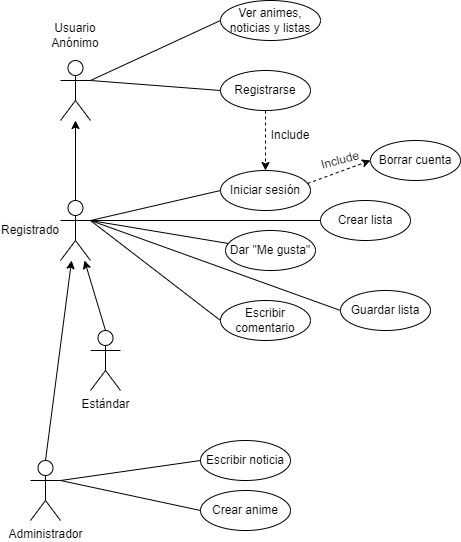

The diagram above was exported from draw.io. Its source (the exported page's mxGraphModel, read from the mxfile embedded in the PNG):
<mxGraphModel dx="868" dy="488" grid="1" gridSize="10" guides="1" tooltips="1" connect="1" arrows="1" fold="1" page="1" pageScale="1" pageWidth="827" pageHeight="1169" math="0" shadow="0">
  <root>
    <mxCell id="0" />
    <mxCell id="1" parent="0" />
    <mxCell id="62lsPmqA0zYhnsszxZ7U-13" style="edgeStyle=none;rounded=0;orthogonalLoop=1;jettySize=auto;html=1;exitX=1;exitY=0.3333333333333333;exitDx=0;exitDy=0;exitPerimeter=0;entryX=0;entryY=0.5;entryDx=0;entryDy=0;endArrow=none;endFill=0;" edge="1" parent="1" source="62lsPmqA0zYhnsszxZ7U-1" target="62lsPmqA0zYhnsszxZ7U-7">
      <mxGeometry relative="1" as="geometry" />
    </mxCell>
    <mxCell id="62lsPmqA0zYhnsszxZ7U-16" style="edgeStyle=none;rounded=0;orthogonalLoop=1;jettySize=auto;html=1;exitX=1;exitY=0.3333333333333333;exitDx=0;exitDy=0;exitPerimeter=0;entryX=0;entryY=0.5;entryDx=0;entryDy=0;endArrow=none;endFill=0;" edge="1" parent="1" source="62lsPmqA0zYhnsszxZ7U-1" target="62lsPmqA0zYhnsszxZ7U-15">
      <mxGeometry relative="1" as="geometry" />
    </mxCell>
    <mxCell id="62lsPmqA0zYhnsszxZ7U-1" value="" style="shape=umlActor;verticalLabelPosition=bottom;verticalAlign=top;html=1;outlineConnect=0;" vertex="1" parent="1">
      <mxGeometry x="80" y="80" width="30" height="60" as="geometry" />
    </mxCell>
    <mxCell id="62lsPmqA0zYhnsszxZ7U-17" style="edgeStyle=none;rounded=0;orthogonalLoop=1;jettySize=auto;html=1;exitX=0.5;exitY=0;exitDx=0;exitDy=0;exitPerimeter=0;endArrow=classic;endFill=1;" edge="1" parent="1" source="62lsPmqA0zYhnsszxZ7U-2" target="62lsPmqA0zYhnsszxZ7U-1">
      <mxGeometry relative="1" as="geometry" />
    </mxCell>
    <mxCell id="62lsPmqA0zYhnsszxZ7U-21" style="edgeStyle=none;rounded=0;orthogonalLoop=1;jettySize=auto;html=1;exitX=1;exitY=0.3333333333333333;exitDx=0;exitDy=0;exitPerimeter=0;entryX=0;entryY=0.5;entryDx=0;entryDy=0;endArrow=none;endFill=0;" edge="1" parent="1" source="62lsPmqA0zYhnsszxZ7U-2" target="62lsPmqA0zYhnsszxZ7U-8">
      <mxGeometry relative="1" as="geometry" />
    </mxCell>
    <mxCell id="62lsPmqA0zYhnsszxZ7U-2" value="" style="shape=umlActor;verticalLabelPosition=bottom;verticalAlign=top;html=1;outlineConnect=0;" vertex="1" parent="1">
      <mxGeometry x="80" y="220" width="30" height="60" as="geometry" />
    </mxCell>
    <mxCell id="62lsPmqA0zYhnsszxZ7U-23" style="edgeStyle=none;rounded=0;orthogonalLoop=1;jettySize=auto;html=1;exitX=0.5;exitY=0;exitDx=0;exitDy=0;exitPerimeter=0;endArrow=classic;endFill=1;" edge="1" parent="1" source="62lsPmqA0zYhnsszxZ7U-5" target="62lsPmqA0zYhnsszxZ7U-2">
      <mxGeometry relative="1" as="geometry" />
    </mxCell>
    <mxCell id="62lsPmqA0zYhnsszxZ7U-36" style="edgeStyle=none;rounded=0;orthogonalLoop=1;jettySize=auto;html=1;exitX=1;exitY=0.3333333333333333;exitDx=0;exitDy=0;exitPerimeter=0;entryX=0;entryY=0.5;entryDx=0;entryDy=0;endArrow=none;endFill=0;" edge="1" parent="1" source="62lsPmqA0zYhnsszxZ7U-5" target="62lsPmqA0zYhnsszxZ7U-34">
      <mxGeometry relative="1" as="geometry" />
    </mxCell>
    <mxCell id="62lsPmqA0zYhnsszxZ7U-37" style="edgeStyle=none;rounded=0;orthogonalLoop=1;jettySize=auto;html=1;exitX=1;exitY=0.3333333333333333;exitDx=0;exitDy=0;exitPerimeter=0;entryX=0;entryY=0.5;entryDx=0;entryDy=0;endArrow=none;endFill=0;" edge="1" parent="1" source="62lsPmqA0zYhnsszxZ7U-5" target="62lsPmqA0zYhnsszxZ7U-35">
      <mxGeometry relative="1" as="geometry" />
    </mxCell>
    <mxCell id="62lsPmqA0zYhnsszxZ7U-5" value="Administrador" style="shape=umlActor;verticalLabelPosition=bottom;verticalAlign=top;html=1;outlineConnect=0;" vertex="1" parent="1">
      <mxGeometry x="50" y="480" width="30" height="60" as="geometry" />
    </mxCell>
    <mxCell id="62lsPmqA0zYhnsszxZ7U-10" style="edgeStyle=orthogonalEdgeStyle;rounded=0;orthogonalLoop=1;jettySize=auto;html=1;exitX=0.5;exitY=1;exitDx=0;exitDy=0;entryX=0.5;entryY=0;entryDx=0;entryDy=0;dashed=1;" edge="1" parent="1" source="62lsPmqA0zYhnsszxZ7U-7" target="62lsPmqA0zYhnsszxZ7U-8">
      <mxGeometry relative="1" as="geometry" />
    </mxCell>
    <mxCell id="62lsPmqA0zYhnsszxZ7U-7" value="Registrarse" style="ellipse;whiteSpace=wrap;html=1;" vertex="1" parent="1">
      <mxGeometry x="240" y="90" width="90" height="40" as="geometry" />
    </mxCell>
    <mxCell id="62lsPmqA0zYhnsszxZ7U-8" value="Iniciar sesión" style="ellipse;whiteSpace=wrap;html=1;" vertex="1" parent="1">
      <mxGeometry x="240" y="190" width="90" height="40" as="geometry" />
    </mxCell>
    <mxCell id="62lsPmqA0zYhnsszxZ7U-11" value="Include" style="text;html=1;strokeColor=none;fillColor=none;align=center;verticalAlign=middle;whiteSpace=wrap;rounded=0;" vertex="1" parent="1">
      <mxGeometry x="280" y="140" width="60" height="30" as="geometry" />
    </mxCell>
    <mxCell id="62lsPmqA0zYhnsszxZ7U-15" value="Ver animes, noticias y listas" style="ellipse;whiteSpace=wrap;html=1;" vertex="1" parent="1">
      <mxGeometry x="240" y="20" width="100" height="40" as="geometry" />
    </mxCell>
    <mxCell id="62lsPmqA0zYhnsszxZ7U-18" value="&lt;span&gt;Usuario&lt;/span&gt;&lt;br&gt;&lt;span&gt;Anónimo&lt;/span&gt;" style="text;html=1;strokeColor=none;fillColor=none;align=center;verticalAlign=middle;whiteSpace=wrap;rounded=0;" vertex="1" parent="1">
      <mxGeometry x="65" y="40" width="60" height="30" as="geometry" />
    </mxCell>
    <mxCell id="62lsPmqA0zYhnsszxZ7U-19" value="&#10;&#10;&lt;span style=&quot;color: rgb(0, 0, 0); font-family: helvetica; font-size: 12px; font-style: normal; font-weight: 400; letter-spacing: normal; text-align: center; text-indent: 0px; text-transform: none; word-spacing: 0px; background-color: rgb(248, 249, 250); display: inline; float: none;&quot;&gt;Registrado&lt;/span&gt;&#10;&#10;" style="text;html=1;strokeColor=none;fillColor=none;align=center;verticalAlign=middle;whiteSpace=wrap;rounded=0;" vertex="1" parent="1">
      <mxGeometry x="20" y="235" width="60" height="30" as="geometry" />
    </mxCell>
    <mxCell id="62lsPmqA0zYhnsszxZ7U-22" style="edgeStyle=none;rounded=0;orthogonalLoop=1;jettySize=auto;html=1;exitX=0.5;exitY=0;exitDx=0;exitDy=0;exitPerimeter=0;endArrow=classic;endFill=1;" edge="1" parent="1" source="62lsPmqA0zYhnsszxZ7U-20" target="62lsPmqA0zYhnsszxZ7U-2">
      <mxGeometry relative="1" as="geometry" />
    </mxCell>
    <mxCell id="62lsPmqA0zYhnsszxZ7U-29" style="edgeStyle=none;rounded=0;orthogonalLoop=1;jettySize=auto;html=1;exitX=1;exitY=0.3333333333333333;exitDx=0;exitDy=0;exitPerimeter=0;endArrow=none;endFill=0;" edge="1" parent="1" source="62lsPmqA0zYhnsszxZ7U-2" target="62lsPmqA0zYhnsszxZ7U-24">
      <mxGeometry relative="1" as="geometry" />
    </mxCell>
    <mxCell id="62lsPmqA0zYhnsszxZ7U-30" style="edgeStyle=none;rounded=0;orthogonalLoop=1;jettySize=auto;html=1;entryX=0;entryY=0.5;entryDx=0;entryDy=0;endArrow=none;endFill=0;" edge="1" parent="1" target="62lsPmqA0zYhnsszxZ7U-25">
      <mxGeometry relative="1" as="geometry">
        <mxPoint x="110" y="240" as="sourcePoint" />
      </mxGeometry>
    </mxCell>
    <mxCell id="62lsPmqA0zYhnsszxZ7U-31" style="edgeStyle=none;rounded=0;orthogonalLoop=1;jettySize=auto;html=1;entryX=0;entryY=0.5;entryDx=0;entryDy=0;endArrow=none;endFill=0;" edge="1" parent="1" target="62lsPmqA0zYhnsszxZ7U-28">
      <mxGeometry relative="1" as="geometry">
        <mxPoint x="110" y="240" as="sourcePoint" />
      </mxGeometry>
    </mxCell>
    <mxCell id="62lsPmqA0zYhnsszxZ7U-32" style="edgeStyle=none;rounded=0;orthogonalLoop=1;jettySize=auto;html=1;endArrow=none;endFill=0;" edge="1" parent="1" target="62lsPmqA0zYhnsszxZ7U-26">
      <mxGeometry relative="1" as="geometry">
        <mxPoint x="110" y="240" as="sourcePoint" />
      </mxGeometry>
    </mxCell>
    <mxCell id="62lsPmqA0zYhnsszxZ7U-20" value="Estándar" style="shape=umlActor;verticalLabelPosition=bottom;verticalAlign=top;html=1;outlineConnect=0;" vertex="1" parent="1">
      <mxGeometry x="110" y="350" width="30" height="60" as="geometry" />
    </mxCell>
    <mxCell id="62lsPmqA0zYhnsszxZ7U-24" value="Dar &quot;Me gusta&quot;" style="ellipse;whiteSpace=wrap;html=1;" vertex="1" parent="1">
      <mxGeometry x="245" y="250" width="90" height="40" as="geometry" />
    </mxCell>
    <mxCell id="62lsPmqA0zYhnsszxZ7U-25" value="Escribir comentario" style="ellipse;whiteSpace=wrap;html=1;" vertex="1" parent="1">
      <mxGeometry x="240" y="320" width="90" height="40" as="geometry" />
    </mxCell>
    <mxCell id="62lsPmqA0zYhnsszxZ7U-26" value="Crear lista" style="ellipse;whiteSpace=wrap;html=1;" vertex="1" parent="1">
      <mxGeometry x="340" y="220" width="90" height="40" as="geometry" />
    </mxCell>
    <mxCell id="62lsPmqA0zYhnsszxZ7U-28" value="Guardar lista" style="ellipse;whiteSpace=wrap;html=1;" vertex="1" parent="1">
      <mxGeometry x="360" y="310" width="90" height="40" as="geometry" />
    </mxCell>
    <mxCell id="62lsPmqA0zYhnsszxZ7U-34" value="Escribir noticia" style="ellipse;whiteSpace=wrap;html=1;" vertex="1" parent="1">
      <mxGeometry x="220" y="460" width="90" height="40" as="geometry" />
    </mxCell>
    <mxCell id="62lsPmqA0zYhnsszxZ7U-35" value="Crear anime" style="ellipse;whiteSpace=wrap;html=1;" vertex="1" parent="1">
      <mxGeometry x="220" y="510" width="90" height="40" as="geometry" />
    </mxCell>
    <mxCell id="62lsPmqA0zYhnsszxZ7U-39" style="edgeStyle=none;rounded=0;orthogonalLoop=1;jettySize=auto;html=1;exitX=0.967;exitY=0.325;exitDx=0;exitDy=0;entryX=0;entryY=0.5;entryDx=0;entryDy=0;endArrow=classic;endFill=1;exitPerimeter=0;dashed=1;" edge="1" parent="1" source="62lsPmqA0zYhnsszxZ7U-8" target="62lsPmqA0zYhnsszxZ7U-38">
      <mxGeometry relative="1" as="geometry" />
    </mxCell>
    <mxCell id="62lsPmqA0zYhnsszxZ7U-38" value="Borrar cuenta" style="ellipse;whiteSpace=wrap;html=1;" vertex="1" parent="1">
      <mxGeometry x="390" y="160" width="90" height="40" as="geometry" />
    </mxCell>
    <mxCell id="62lsPmqA0zYhnsszxZ7U-40" value="Include" style="text;html=1;strokeColor=none;fillColor=none;align=center;verticalAlign=middle;whiteSpace=wrap;rounded=0;rotation=-15;" vertex="1" parent="1">
      <mxGeometry x="330" y="165" width="60" height="30" as="geometry" />
    </mxCell>
  </root>
</mxGraphModel>